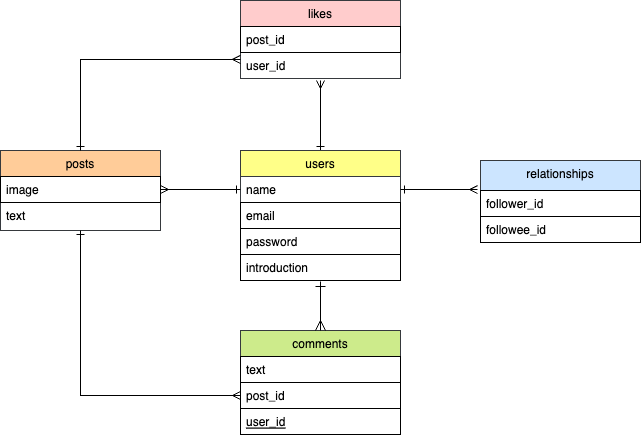

The diagram above was exported from draw.io. Its source (the exported page's mxGraphModel, read from the mxfile embedded in the PNG):
<mxGraphModel dx="954" dy="549" grid="1" gridSize="10" guides="1" tooltips="1" connect="1" arrows="1" fold="1" page="1" pageScale="1" pageWidth="827" pageHeight="1169" math="0" shadow="0">
  <root>
    <mxCell id="WIyWlLk6GJQsqaUBKTNV-0" />
    <mxCell id="WIyWlLk6GJQsqaUBKTNV-1" parent="WIyWlLk6GJQsqaUBKTNV-0" />
    <mxCell id="zkfFHV4jXpPFQw0GAbJ--0" value="posts" style="swimlane;fontStyle=0;align=center;verticalAlign=top;childLayout=stackLayout;horizontal=1;startSize=26;horizontalStack=0;resizeParent=1;resizeLast=0;collapsible=1;marginBottom=0;rounded=0;shadow=0;strokeWidth=1;labelBackgroundColor=none;labelBorderColor=none;swimlaneFillColor=none;fillColor=#ffcc99;strokeColor=#36393d;" parent="WIyWlLk6GJQsqaUBKTNV-1" vertex="1">
      <mxGeometry x="120" y="290" width="160" height="80" as="geometry">
        <mxRectangle x="230" y="140" width="160" height="26" as="alternateBounds" />
      </mxGeometry>
    </mxCell>
    <mxCell id="zkfFHV4jXpPFQw0GAbJ--1" value="image" style="text;align=left;verticalAlign=top;spacingLeft=4;spacingRight=4;overflow=hidden;rotatable=0;points=[[0,0.5],[1,0.5]];portConstraint=eastwest;strokeColor=default;" parent="zkfFHV4jXpPFQw0GAbJ--0" vertex="1">
      <mxGeometry y="26" width="160" height="26" as="geometry" />
    </mxCell>
    <mxCell id="zkfFHV4jXpPFQw0GAbJ--2" value="text" style="text;align=left;verticalAlign=top;spacingLeft=4;spacingRight=4;overflow=hidden;rotatable=0;points=[[0,0.5],[1,0.5]];portConstraint=eastwest;rounded=0;shadow=0;html=0;" parent="zkfFHV4jXpPFQw0GAbJ--0" vertex="1">
      <mxGeometry y="52" width="160" height="26" as="geometry" />
    </mxCell>
    <mxCell id="zkfFHV4jXpPFQw0GAbJ--6" value="comments" style="swimlane;fontStyle=0;align=center;verticalAlign=top;childLayout=stackLayout;horizontal=1;startSize=26;horizontalStack=0;resizeParent=1;resizeLast=0;collapsible=1;marginBottom=0;rounded=0;shadow=0;strokeWidth=1;fillColor=#cdeb8b;strokeColor=#36393d;" parent="WIyWlLk6GJQsqaUBKTNV-1" vertex="1">
      <mxGeometry x="360" y="470" width="160" height="104" as="geometry">
        <mxRectangle x="130" y="380" width="160" height="26" as="alternateBounds" />
      </mxGeometry>
    </mxCell>
    <mxCell id="zkfFHV4jXpPFQw0GAbJ--7" value="text" style="text;align=left;verticalAlign=top;spacingLeft=4;spacingRight=4;overflow=hidden;rotatable=0;points=[[0,0.5],[1,0.5]];portConstraint=eastwest;strokeColor=default;" parent="zkfFHV4jXpPFQw0GAbJ--6" vertex="1">
      <mxGeometry y="26" width="160" height="26" as="geometry" />
    </mxCell>
    <mxCell id="zkfFHV4jXpPFQw0GAbJ--8" value="post_id" style="text;align=left;verticalAlign=top;spacingLeft=4;spacingRight=4;overflow=hidden;rotatable=0;points=[[0,0.5],[1,0.5]];portConstraint=eastwest;rounded=0;shadow=0;html=0;strokeColor=default;" parent="zkfFHV4jXpPFQw0GAbJ--6" vertex="1">
      <mxGeometry y="52" width="160" height="26" as="geometry" />
    </mxCell>
    <mxCell id="zkfFHV4jXpPFQw0GAbJ--10" value="user_id" style="text;align=left;verticalAlign=top;spacingLeft=4;spacingRight=4;overflow=hidden;rotatable=0;points=[[0,0.5],[1,0.5]];portConstraint=eastwest;fontStyle=4;strokeColor=default;" parent="zkfFHV4jXpPFQw0GAbJ--6" vertex="1">
      <mxGeometry y="78" width="160" height="26" as="geometry" />
    </mxCell>
    <mxCell id="zkfFHV4jXpPFQw0GAbJ--13" value="likes" style="swimlane;fontStyle=0;align=center;verticalAlign=top;childLayout=stackLayout;horizontal=1;startSize=26;horizontalStack=0;resizeParent=1;resizeLast=0;collapsible=1;marginBottom=0;rounded=0;shadow=0;strokeWidth=1;fillColor=#ffcccc;strokeColor=#36393d;" parent="WIyWlLk6GJQsqaUBKTNV-1" vertex="1">
      <mxGeometry x="360" y="140" width="160" height="78" as="geometry">
        <mxRectangle x="340" y="380" width="170" height="26" as="alternateBounds" />
      </mxGeometry>
    </mxCell>
    <mxCell id="zkfFHV4jXpPFQw0GAbJ--14" value="post_id" style="text;align=left;verticalAlign=top;spacingLeft=4;spacingRight=4;overflow=hidden;rotatable=0;points=[[0,0.5],[1,0.5]];portConstraint=eastwest;strokeColor=default;" parent="zkfFHV4jXpPFQw0GAbJ--13" vertex="1">
      <mxGeometry y="26" width="160" height="26" as="geometry" />
    </mxCell>
    <mxCell id="fdQ9FtCL4LjOd0H6lt34-11" value="user_id" style="text;align=left;verticalAlign=top;spacingLeft=4;spacingRight=4;overflow=hidden;rotatable=0;points=[[0,0.5],[1,0.5]];portConstraint=eastwest;" parent="zkfFHV4jXpPFQw0GAbJ--13" vertex="1">
      <mxGeometry y="52" width="160" height="26" as="geometry" />
    </mxCell>
    <mxCell id="fdQ9FtCL4LjOd0H6lt34-21" style="edgeStyle=orthogonalEdgeStyle;rounded=0;orthogonalLoop=1;jettySize=auto;html=1;exitX=0.5;exitY=0;exitDx=0;exitDy=0;endArrow=ERmany;endFill=0;startArrow=ERone;startFill=0;" parent="WIyWlLk6GJQsqaUBKTNV-1" source="zkfFHV4jXpPFQw0GAbJ--17" edge="1">
      <mxGeometry relative="1" as="geometry">
        <mxPoint x="440" y="220" as="targetPoint" />
      </mxGeometry>
    </mxCell>
    <mxCell id="zkfFHV4jXpPFQw0GAbJ--17" value="users" style="swimlane;fontStyle=0;align=center;verticalAlign=top;childLayout=stackLayout;horizontal=1;startSize=26;horizontalStack=0;resizeParent=1;resizeLast=0;collapsible=1;marginBottom=0;rounded=0;shadow=0;strokeWidth=1;fillColor=#ffff88;strokeColor=#36393d;" parent="WIyWlLk6GJQsqaUBKTNV-1" vertex="1">
      <mxGeometry x="360" y="290" width="160" height="130" as="geometry">
        <mxRectangle x="550" y="140" width="160" height="26" as="alternateBounds" />
      </mxGeometry>
    </mxCell>
    <mxCell id="zkfFHV4jXpPFQw0GAbJ--20" value="name" style="text;align=left;verticalAlign=top;spacingLeft=4;spacingRight=4;overflow=hidden;rotatable=0;points=[[0,0.5],[1,0.5]];portConstraint=eastwest;rounded=0;shadow=0;html=0;" parent="zkfFHV4jXpPFQw0GAbJ--17" vertex="1">
      <mxGeometry y="26" width="160" height="26" as="geometry" />
    </mxCell>
    <mxCell id="zkfFHV4jXpPFQw0GAbJ--21" value="email" style="text;align=left;verticalAlign=top;spacingLeft=4;spacingRight=4;overflow=hidden;rotatable=0;points=[[0,0.5],[1,0.5]];portConstraint=eastwest;rounded=0;shadow=0;html=0;strokeColor=default;" parent="zkfFHV4jXpPFQw0GAbJ--17" vertex="1">
      <mxGeometry y="52" width="160" height="26" as="geometry" />
    </mxCell>
    <mxCell id="zkfFHV4jXpPFQw0GAbJ--22" value="password" style="text;align=left;verticalAlign=top;spacingLeft=4;spacingRight=4;overflow=hidden;rotatable=0;points=[[0,0.5],[1,0.5]];portConstraint=eastwest;rounded=0;shadow=0;html=0;strokeColor=default;" parent="zkfFHV4jXpPFQw0GAbJ--17" vertex="1">
      <mxGeometry y="78" width="160" height="26" as="geometry" />
    </mxCell>
    <mxCell id="zkfFHV4jXpPFQw0GAbJ--24" value="introduction" style="text;align=left;verticalAlign=top;spacingLeft=4;spacingRight=4;overflow=hidden;rotatable=0;points=[[0,0.5],[1,0.5]];portConstraint=eastwest;strokeColor=default;" parent="zkfFHV4jXpPFQw0GAbJ--17" vertex="1">
      <mxGeometry y="104" width="160" height="26" as="geometry" />
    </mxCell>
    <mxCell id="fdQ9FtCL4LjOd0H6lt34-0" value="relationships" style="swimlane;fontStyle=0;align=center;verticalAlign=top;childLayout=stackLayout;horizontal=1;startSize=30;horizontalStack=0;resizeParent=1;resizeLast=0;collapsible=1;marginBottom=0;rounded=0;shadow=0;strokeWidth=1;fillColor=#cce5ff;strokeColor=#36393d;" parent="WIyWlLk6GJQsqaUBKTNV-1" vertex="1">
      <mxGeometry x="600" y="300" width="160" height="82" as="geometry">
        <mxRectangle x="230" y="140" width="160" height="26" as="alternateBounds" />
      </mxGeometry>
    </mxCell>
    <mxCell id="fdQ9FtCL4LjOd0H6lt34-1" value="follower_id" style="text;align=left;verticalAlign=top;spacingLeft=4;spacingRight=4;overflow=hidden;rotatable=0;points=[[0,0.5],[1,0.5]];portConstraint=eastwest;strokeColor=default;" parent="fdQ9FtCL4LjOd0H6lt34-0" vertex="1">
      <mxGeometry y="30" width="160" height="26" as="geometry" />
    </mxCell>
    <mxCell id="fdQ9FtCL4LjOd0H6lt34-5" value="followee_id" style="text;align=left;verticalAlign=top;spacingLeft=4;spacingRight=4;overflow=hidden;rotatable=0;points=[[0,0.5],[1,0.5]];portConstraint=eastwest;strokeColor=default;" parent="fdQ9FtCL4LjOd0H6lt34-0" vertex="1">
      <mxGeometry y="56" width="160" height="26" as="geometry" />
    </mxCell>
    <mxCell id="fdQ9FtCL4LjOd0H6lt34-19" value="" style="edgeStyle=segmentEdgeStyle;endArrow=ERmany;html=1;curved=0;rounded=0;endSize=8;startSize=8;exitX=0.5;exitY=1.038;exitDx=0;exitDy=0;exitPerimeter=0;entryX=0.5;entryY=0;entryDx=0;entryDy=0;endFill=0;startArrow=ERone;startFill=0;" parent="WIyWlLk6GJQsqaUBKTNV-1" source="zkfFHV4jXpPFQw0GAbJ--24" target="zkfFHV4jXpPFQw0GAbJ--6" edge="1">
      <mxGeometry width="50" height="50" relative="1" as="geometry">
        <mxPoint x="420" y="390" as="sourcePoint" />
        <mxPoint x="470" y="340" as="targetPoint" />
      </mxGeometry>
    </mxCell>
    <mxCell id="fdQ9FtCL4LjOd0H6lt34-22" style="edgeStyle=orthogonalEdgeStyle;rounded=0;orthogonalLoop=1;jettySize=auto;html=1;exitX=0.5;exitY=0;exitDx=0;exitDy=0;entryX=0;entryY=0.269;entryDx=0;entryDy=0;entryPerimeter=0;endArrow=ERmany;endFill=0;startArrow=ERone;startFill=0;" parent="WIyWlLk6GJQsqaUBKTNV-1" source="zkfFHV4jXpPFQw0GAbJ--0" target="fdQ9FtCL4LjOd0H6lt34-11" edge="1">
      <mxGeometry relative="1" as="geometry" />
    </mxCell>
    <mxCell id="fdQ9FtCL4LjOd0H6lt34-23" style="edgeStyle=orthogonalEdgeStyle;rounded=0;orthogonalLoop=1;jettySize=auto;html=1;exitX=0;exitY=0.5;exitDx=0;exitDy=0;endArrow=ERmany;endFill=0;startArrow=ERone;startFill=0;" parent="WIyWlLk6GJQsqaUBKTNV-1" source="zkfFHV4jXpPFQw0GAbJ--20" edge="1">
      <mxGeometry relative="1" as="geometry">
        <mxPoint x="280" y="329" as="targetPoint" />
      </mxGeometry>
    </mxCell>
    <mxCell id="fdQ9FtCL4LjOd0H6lt34-24" style="edgeStyle=orthogonalEdgeStyle;rounded=0;orthogonalLoop=1;jettySize=auto;html=1;exitX=0;exitY=0.5;exitDx=0;exitDy=0;entryX=0.5;entryY=1;entryDx=0;entryDy=0;endArrow=ERone;endFill=0;startArrow=ERmany;startFill=0;" parent="WIyWlLk6GJQsqaUBKTNV-1" source="zkfFHV4jXpPFQw0GAbJ--8" target="zkfFHV4jXpPFQw0GAbJ--0" edge="1">
      <mxGeometry relative="1" as="geometry" />
    </mxCell>
    <mxCell id="fdQ9FtCL4LjOd0H6lt34-26" style="edgeStyle=orthogonalEdgeStyle;rounded=0;orthogonalLoop=1;jettySize=auto;html=1;exitX=1;exitY=0.5;exitDx=0;exitDy=0;entryX=-0.019;entryY=0.354;entryDx=0;entryDy=0;entryPerimeter=0;endArrow=ERmany;endFill=0;startArrow=ERone;startFill=0;" parent="WIyWlLk6GJQsqaUBKTNV-1" source="zkfFHV4jXpPFQw0GAbJ--20" target="fdQ9FtCL4LjOd0H6lt34-0" edge="1">
      <mxGeometry relative="1" as="geometry" />
    </mxCell>
  </root>
</mxGraphModel>